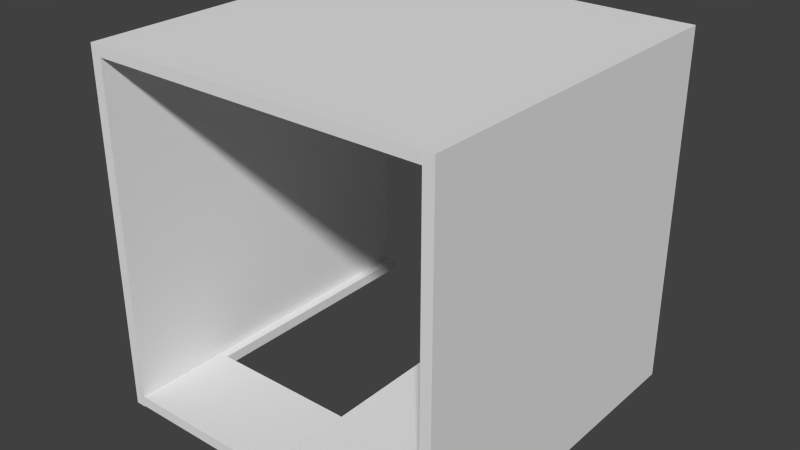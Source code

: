 # Source: RoomBase1.blend  (saved by Blender 2.72.0; exported with 4.5.12 LTS)
import bpy
from mathutils import Matrix  # noqa: F401  (used for matrix-valued properties, if any)

bpy.ops.wm.read_factory_settings(use_empty=True)
scene = bpy.context.scene
scene.name = 'Scene'

# ---- collections
col_collection_1 = bpy.data.collections.new('Collection 1'); scene.collection.children.link(col_collection_1)

# ---- materials (node trees are filled in below, after node groups)
mat_material = bpy.data.materials.new('Material')
mat_material.alpha_threshold = 0.0
mat_material.use_transparent_shadow = False
mat_material.roughness = 0.5
mat_material.line_color = (0.0, 0.0, 0.0, 1.0)

# ---- material node trees

# ---- world
world_world = bpy.data.worlds.new('World'); scene.world = world_world
world_world.color = (0.05088, 0.05088, 0.05088)
world_world.use_sun_shadow = False
world_world.sun_shadow_jitter_overblur = 0.0
world_world.cycles.sampling_method = 'MANUAL'
world_world.cycles.sample_map_resolution = 256

# ---- meshes
me_cube_007 = bpy.data.meshes.new('Cube.007')
me_cube_007.from_pydata([(-0.97, -0.9705, -1.0), (-1.03, -0.9705, -1.0), (-0.97, -0.9705, 1.0), (-1.03, -0.9705, 1.0), (-0.97, -0.02223, -1.0), (-1.03, -0.02223, -1.0), (-0.97, -0.02223, 1.0), (-1.03, -0.02223, 1.0)], [], [(4, 0, 1, 5), (6, 7, 3, 2), (4, 6, 2, 0), (0, 2, 3, 1), (4, 5, 7, 6), (1, 3, 7, 5)])
me_cube_007.materials.append(mat_material)
me_cube_007.use_remesh_preserve_volume = False
me_cube_007.use_remesh_preserve_attributes = False
me_cube_007.use_mirror_vertex_groups = False
me_cube_007.update()
me_cube_005 = bpy.data.meshes.new('Cube.005')
me_cube_005.from_pydata([(-0.97, 0.8989, -1.0), (-1.03, 0.8989, -1.0), (-0.97, 0.8989, 1.0), (-0.97, -0.02055, 1.0), (-1.03, -0.02055, 1.0), (-1.03, 0.8989, 1.0), (-0.97, 0.8989, 0.4584), (-0.97, -0.02055, 0.4584), (-1.03, -0.02055, 0.4584), (-1.03, 0.8989, 0.4584), (-0.97, 0.8422, -1.0), (-1.03, 0.8422, -1.0), (-0.97, 0.8422, 1.0), (-1.03, 0.8422, 1.0), (-0.97, 0.8422, 0.4584), (-1.03, 0.8422, 0.4584)], [], [(12, 13, 4, 3), (14, 12, 3, 7), (7, 3, 4, 8), (15, 13, 5, 9), (6, 0, 1, 9), (15, 11, 10, 14), (11, 15, 9, 1), (2, 6, 9, 5), (0, 10, 11, 1), (2, 5, 13, 12), (6, 2, 12, 14), (8, 4, 13, 15), (0, 6, 14, 10), (14, 7, 8, 15)])
me_cube_005.materials.append(mat_material)
me_cube_005.use_remesh_preserve_volume = False
me_cube_005.use_remesh_preserve_attributes = False
me_cube_005.use_mirror_vertex_groups = False
me_cube_005.update()
me_cube_004 = bpy.data.meshes.new('Cube.004')
me_cube_004.from_pydata([(-0.97, 0.8989, -1.0), (-0.97, -0.9705, -1.0), (-1.03, -0.9705, -1.0), (-1.03, 0.8989, -1.0), (-0.97, 0.8989, 1.0), (-0.97, -0.9705, 1.0), (-1.03, -0.9705, 1.0), (-1.03, 0.8989, 1.0)], [], [(0, 1, 2, 3), (4, 7, 6, 5), (0, 4, 5, 1), (1, 5, 6, 2), (2, 6, 7, 3), (4, 0, 3, 7)])
me_cube_004.materials.append(mat_material)
me_cube_004.use_remesh_preserve_volume = False
me_cube_004.use_remesh_preserve_attributes = False
me_cube_004.use_mirror_vertex_groups = False
me_cube_004.update()
me_cube_003 = bpy.data.meshes.new('Cube.003')
me_cube_003.from_pydata([(-0.97, 1.0, -1.0), (-0.97, -1.0, -1.0), (-1.03, -1.0, -1.0), (-1.03, 1.0, -1.0), (-0.97, 1.0, 1.0), (-0.97, -1.0, 1.0), (-1.03, -1.0, 1.0), (-1.03, 1.0, 1.0)], [], [(0, 1, 2, 3), (4, 7, 6, 5), (0, 4, 5, 1), (1, 5, 6, 2), (2, 6, 7, 3), (4, 0, 3, 7)])
me_cube_003.materials.append(mat_material)
me_cube_003.use_remesh_preserve_volume = False
me_cube_003.use_remesh_preserve_attributes = False
me_cube_003.use_mirror_vertex_groups = False
me_cube_003.update()
me_cube = bpy.data.meshes.new('Cube')
me_cube.from_pydata([(-0.97, 1.0, -1.0), (-0.97, -1.0, -1.0), (-1.03, -1.0, -1.0), (-1.03, 1.0, -1.0), (-0.97, 1.0, 1.0), (-0.97, -1.0, 1.0), (-1.03, -1.0, 1.0), (-1.03, 1.0, 1.0)], [], [(0, 1, 2, 3), (4, 7, 6, 5), (0, 4, 5, 1), (1, 5, 6, 2), (2, 6, 7, 3), (4, 0, 3, 7)])
me_cube.materials.append(mat_material)
me_cube.use_remesh_preserve_volume = False
me_cube.use_remesh_preserve_attributes = False
me_cube.use_mirror_vertex_groups = False
me_cube.update()

# ---- objects
ob_cube_004 = bpy.data.objects.new('Cube.004', me_cube_007)
ob_cube_003 = bpy.data.objects.new('Cube.003', me_cube_005)
ob_cube_002 = bpy.data.objects.new('Cube.002', me_cube_004)
ob_cube_001 = bpy.data.objects.new('Cube.001', me_cube_003)
ob_cube = bpy.data.objects.new('Cube', me_cube)

# ---- transforms, parenting, visibility, modifiers, constraints
ob_cube_004.location = (-0.035, 0.0, 0.03302)
ob_cube_004.rotation_euler = (1.571, -7.854, 0.0)
ob_cube_004.lock_rotations_4d = False
ob_cube_004.empty_display_type = 'ARROWS'
ob_cube_004.lineart.crease_threshold = 0.0
ob_cube_003.location = (-0.035, 0.0, 0.035)
ob_cube_003.rotation_euler = (1.571, -7.854, 0.0)
ob_cube_003.lock_rotations_4d = False
ob_cube_003.empty_display_type = 'ARROWS'
ob_cube_003.lineart.crease_threshold = 0.0
ob_cube_002.location = (-0.035, 0.0, -0.03)
ob_cube_002.rotation_euler = (-1.571, -4.712, 0.0)
ob_cube_002.lock_rotations_4d = False
ob_cube_002.empty_display_type = 'ARROWS'
ob_cube_002.lineart.crease_threshold = 0.0
ob_cube_001.location = (-0.035, 0.0, 0.0)
ob_cube_001.rotation_euler = (1.571, -0.0, 3.142)
ob_cube_001.lock_rotations_4d = False
ob_cube_001.empty_display_type = 'ARROWS'
ob_cube_001.lineart.crease_threshold = 0.0
ob_cube.location = (0.035, 0.0, 0.0)
ob_cube.rotation_euler = (1.571, -0.0, 0.0)
ob_cube.lock_rotations_4d = False
ob_cube.empty_display_type = 'ARROWS'
ob_cube.lineart.crease_threshold = 0.0

# ---- collection membership
col_collection_1.objects.link(ob_cube_004)
col_collection_1.objects.link(ob_cube_003)
col_collection_1.objects.link(ob_cube_002)
col_collection_1.objects.link(ob_cube_001)
col_collection_1.objects.link(ob_cube)

# ---- scene / render settings (as saved in the file)
scene.frame_start = 1; scene.frame_end = 250; scene.frame_set(1)
scene.render.engine = 'BLENDER_EEVEE_NEXT'
scene.render.resolution_percentage = 50
scene.render.dither_intensity = 0.0
scene.cycles.use_denoising = False
scene.cycles.samples = 10
scene.cycles.sampling_pattern = 'TABULATED_SOBOL'
scene.cycles.light_sampling_threshold = 0.0
scene.cycles.use_adaptive_sampling = False
scene.cycles.use_light_tree = False
scene.cycles.blur_glossy = 0.0
scene.cycles.pixel_filter_type = 'GAUSSIAN'
scene.cycles.sample_clamp_indirect = 0.0
scene.view_settings.view_transform = 'Standard'
bpy.context.view_layer.update()

# ---- added for rendering (the .blend has no active camera and no usable light): camera, sun
cam_auto = bpy.data.cameras.new('AutoCamera')
cam_auto.lens = 50.0
cam_auto.sensor_width = 36.0
cam_auto.clip_end = 1000.0
ob_auto_camera = bpy.data.objects.new('AutoCamera', cam_auto)
scene.collection.objects.link(ob_auto_camera)
ob_auto_camera.location = (3.19974, -3.83969, 2.55979)
ob_auto_camera.rotation_euler = (1.09748, -7.21219e-08, 0.694738)
scene.camera = ob_auto_camera
light_auto_sun = bpy.data.lights.new('AutoSun', 'SUN')
light_auto_sun.energy = 3.0
light_auto_sun.angle = 0.0523599
ob_auto_sun = bpy.data.objects.new('AutoSun', light_auto_sun)
scene.collection.objects.link(ob_auto_sun)
ob_auto_sun.rotation_euler = (0.872665, 0.174533, 0.523599)
bpy.context.view_layer.update()
